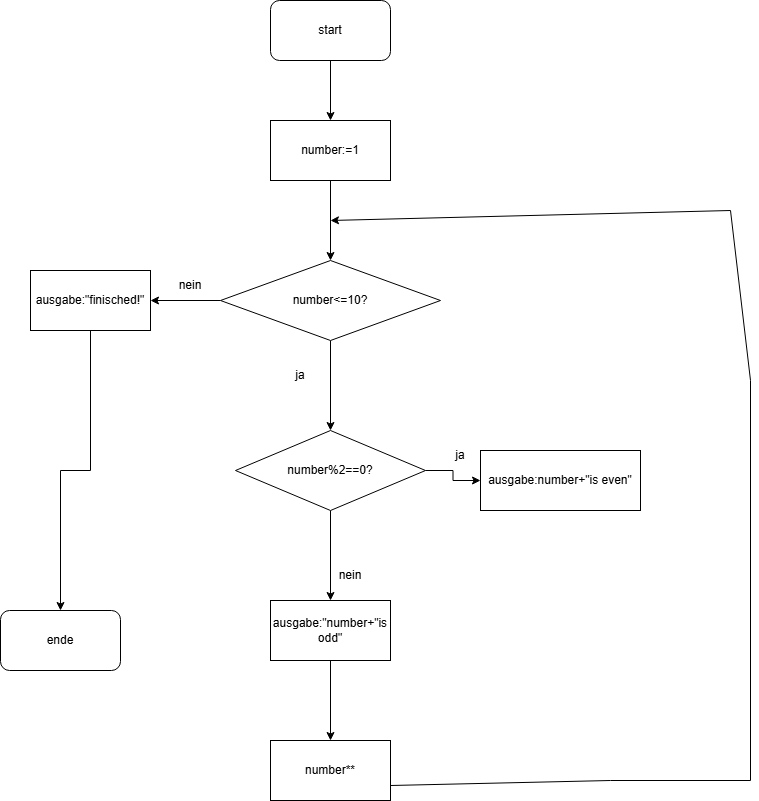

The diagram above was exported from draw.io. Its source (the exported page's mxGraphModel, read from the mxfile embedded in the PNG):
<mxGraphModel dx="902" dy="413" grid="1" gridSize="10" guides="1" tooltips="1" connect="1" arrows="1" fold="1" page="1" pageScale="1" pageWidth="827" pageHeight="1169" math="0" shadow="0">
  <root>
    <mxCell id="0" />
    <mxCell id="1" parent="0" />
    <mxCell id="w6HH0yQcL3Ea9hA18cbO-3" edge="1" parent="1" source="w6HH0yQcL3Ea9hA18cbO-1" style="edgeStyle=orthogonalEdgeStyle;rounded=0;orthogonalLoop=1;jettySize=auto;html=1;" target="w6HH0yQcL3Ea9hA18cbO-2" value="">
      <mxGeometry relative="1" as="geometry" />
    </mxCell>
    <mxCell id="w6HH0yQcL3Ea9hA18cbO-1" parent="1" style="rounded=1;whiteSpace=wrap;html=1;" value="start" vertex="1">
      <mxGeometry height="60" width="120" x="300" y="20" as="geometry" />
    </mxCell>
    <mxCell id="w6HH0yQcL3Ea9hA18cbO-5" edge="1" parent="1" source="w6HH0yQcL3Ea9hA18cbO-2" style="edgeStyle=orthogonalEdgeStyle;rounded=0;orthogonalLoop=1;jettySize=auto;html=1;" value="">
      <mxGeometry relative="1" as="geometry">
        <mxPoint x="360" y="280" as="targetPoint" />
      </mxGeometry>
    </mxCell>
    <mxCell id="w6HH0yQcL3Ea9hA18cbO-2" parent="1" style="rounded=0;whiteSpace=wrap;html=1;" value="number:=1" vertex="1">
      <mxGeometry height="60" width="120" x="300" y="140" as="geometry" />
    </mxCell>
    <mxCell id="w6HH0yQcL3Ea9hA18cbO-8" edge="1" parent="1" source="w6HH0yQcL3Ea9hA18cbO-6" style="edgeStyle=orthogonalEdgeStyle;rounded=0;orthogonalLoop=1;jettySize=auto;html=1;" value="">
      <mxGeometry relative="1" as="geometry">
        <mxPoint x="360" y="450" as="targetPoint" />
      </mxGeometry>
    </mxCell>
    <mxCell id="w6HH0yQcL3Ea9hA18cbO-20" edge="1" parent="1" source="w6HH0yQcL3Ea9hA18cbO-6" style="edgeStyle=orthogonalEdgeStyle;rounded=0;orthogonalLoop=1;jettySize=auto;html=1;" target="w6HH0yQcL3Ea9hA18cbO-19" value="">
      <mxGeometry relative="1" as="geometry" />
    </mxCell>
    <mxCell id="w6HH0yQcL3Ea9hA18cbO-6" parent="1" style="rhombus;whiteSpace=wrap;html=1;" value="number&amp;lt;=10?" vertex="1">
      <mxGeometry height="80" width="220" x="250" y="280" as="geometry" />
    </mxCell>
    <mxCell id="w6HH0yQcL3Ea9hA18cbO-10" parent="1" style="text;html=1;whiteSpace=wrap;strokeColor=none;fillColor=none;align=center;verticalAlign=middle;rounded=0;" value="ja" vertex="1">
      <mxGeometry height="30" width="60" x="300" y="380" as="geometry" />
    </mxCell>
    <mxCell id="w6HH0yQcL3Ea9hA18cbO-14" edge="1" parent="1" source="w6HH0yQcL3Ea9hA18cbO-12" style="edgeStyle=orthogonalEdgeStyle;rounded=0;orthogonalLoop=1;jettySize=auto;html=1;" target="w6HH0yQcL3Ea9hA18cbO-13" value="">
      <mxGeometry relative="1" as="geometry" />
    </mxCell>
    <mxCell id="w6HH0yQcL3Ea9hA18cbO-17" edge="1" parent="1" source="w6HH0yQcL3Ea9hA18cbO-12" style="edgeStyle=orthogonalEdgeStyle;rounded=0;orthogonalLoop=1;jettySize=auto;html=1;" target="w6HH0yQcL3Ea9hA18cbO-16" value="">
      <mxGeometry relative="1" as="geometry" />
    </mxCell>
    <mxCell id="w6HH0yQcL3Ea9hA18cbO-12" parent="1" style="rhombus;whiteSpace=wrap;html=1;" value="number%2==0?" vertex="1">
      <mxGeometry height="80" width="190" x="265" y="450" as="geometry" />
    </mxCell>
    <mxCell id="w6HH0yQcL3Ea9hA18cbO-13" parent="1" style="whiteSpace=wrap;html=1;" value="ausgabe:number+&quot;is even&quot;" vertex="1">
      <mxGeometry height="60" width="160" x="510" y="470" as="geometry" />
    </mxCell>
    <mxCell id="w6HH0yQcL3Ea9hA18cbO-15" parent="1" style="text;html=1;whiteSpace=wrap;strokeColor=none;fillColor=none;align=center;verticalAlign=middle;rounded=0;" value="ja" vertex="1">
      <mxGeometry height="30" width="60" x="460" y="460" as="geometry" />
    </mxCell>
    <mxCell id="w6HH0yQcL3Ea9hA18cbO-25" edge="1" parent="1" source="w6HH0yQcL3Ea9hA18cbO-16" style="edgeStyle=orthogonalEdgeStyle;rounded=0;orthogonalLoop=1;jettySize=auto;html=1;" target="w6HH0yQcL3Ea9hA18cbO-24" value="">
      <mxGeometry relative="1" as="geometry" />
    </mxCell>
    <mxCell id="w6HH0yQcL3Ea9hA18cbO-16" parent="1" style="whiteSpace=wrap;html=1;" value="ausgabe:&quot;number+&quot;is odd&quot;" vertex="1">
      <mxGeometry height="60" width="120" x="300" y="620" as="geometry" />
    </mxCell>
    <mxCell id="w6HH0yQcL3Ea9hA18cbO-18" parent="1" style="text;html=1;whiteSpace=wrap;strokeColor=none;fillColor=none;align=center;verticalAlign=middle;rounded=0;" value="nein" vertex="1">
      <mxGeometry height="30" width="60" x="350" y="580" as="geometry" />
    </mxCell>
    <mxCell id="w6HH0yQcL3Ea9hA18cbO-23" edge="1" parent="1" source="w6HH0yQcL3Ea9hA18cbO-19" style="edgeStyle=orthogonalEdgeStyle;rounded=0;orthogonalLoop=1;jettySize=auto;html=1;" target="w6HH0yQcL3Ea9hA18cbO-22" value="">
      <mxGeometry relative="1" as="geometry" />
    </mxCell>
    <mxCell id="w6HH0yQcL3Ea9hA18cbO-19" parent="1" style="whiteSpace=wrap;html=1;" value="ausgabe:&quot;finisched!&quot;" vertex="1">
      <mxGeometry height="60" width="120" x="60" y="290" as="geometry" />
    </mxCell>
    <mxCell id="w6HH0yQcL3Ea9hA18cbO-21" parent="1" style="text;html=1;whiteSpace=wrap;strokeColor=none;fillColor=none;align=center;verticalAlign=middle;rounded=0;" value="nein" vertex="1">
      <mxGeometry height="30" width="60" x="190" y="290" as="geometry" />
    </mxCell>
    <mxCell id="w6HH0yQcL3Ea9hA18cbO-22" parent="1" style="rounded=1;whiteSpace=wrap;html=1;" value="ende" vertex="1">
      <mxGeometry height="60" width="120" x="30" y="630" as="geometry" />
    </mxCell>
    <mxCell id="w6HH0yQcL3Ea9hA18cbO-24" parent="1" style="whiteSpace=wrap;html=1;" value="number**" vertex="1">
      <mxGeometry height="60" width="120" x="300" y="760" as="geometry" />
    </mxCell>
    <mxCell id="w6HH0yQcL3Ea9hA18cbO-27" edge="1" parent="1" source="w6HH0yQcL3Ea9hA18cbO-24" style="endArrow=classic;html=1;rounded=0;exitX=1;exitY=0.75;exitDx=0;exitDy=0;" value="">
      <mxGeometry height="50" relative="1" width="50" as="geometry">
        <Array as="points">
          <mxPoint x="640" y="800" />
          <mxPoint x="780" y="800" />
          <mxPoint x="780" y="400" />
          <mxPoint x="760" y="230" />
        </Array>
        <mxPoint x="430" y="800" as="sourcePoint" />
        <mxPoint x="360" y="240" as="targetPoint" />
      </mxGeometry>
    </mxCell>
  </root>
</mxGraphModel>